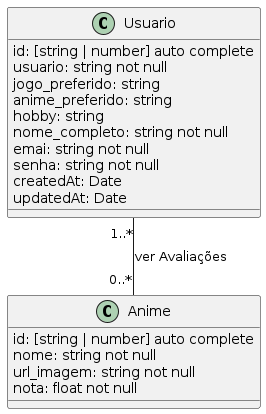

The diagram above was rendered by PlantUML. Its source (embedded in the PNG):
@startuml

class Usuario{
    id: [string | number] auto complete
    usuario: string not null
    jogo_preferido: string
    anime_preferido: string
    hobby: string
    nome_completo: string not null
    emai: string not null
    senha: string not null
    createdAt: Date
    updatedAt: Date
}

class Anime{
    id: [string | number] auto complete
    nome: string not null
    url_imagem: string not null
    nota: float not null
}

Usuario "1..*" -- "0..*" Anime : ver Avaliações

@enduml